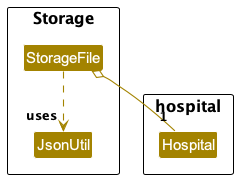

The diagram above was rendered by PlantUML. Its source (embedded in the PNG):
@startuml
!include style.puml
skinparam arrowThickness 1.1
skinparam arrowColor STORAGE_COLOR
skinparam classBackgroundColor STORAGE_COLOR

package "Storage" {
    class StorageFile {
        +StorageFile()
        +StorageFile(String)
        +getFilePath(): String
        +save(Hospital): void
        +load(): Hospital
        +toString(): String
        -checkFileFound(String): void
        {static} -logger: Logger
        {static} -DEFAULT_STORAGE_FILEPATH: String
        -filePath: String
    }

    class JsonUtil {
        {static} +saveToFile(String): void
        {static} +saveToFile(Hospital, String): void
        {static} +loadFromFile(String): Hospital
        {static} +toJson(Hospital): String
        {static} +fromJson(String): Hospital
        {static} -logger: Logger
        {static} -objectMapper: ObjectMapper
    }
}

package "hospital" {
    class Hospital {
        // TODO: Get from Hospital class
    }
}

StorageFile o-- "1" Hospital
StorageFile ..> "uses" JsonUtil

@enduml